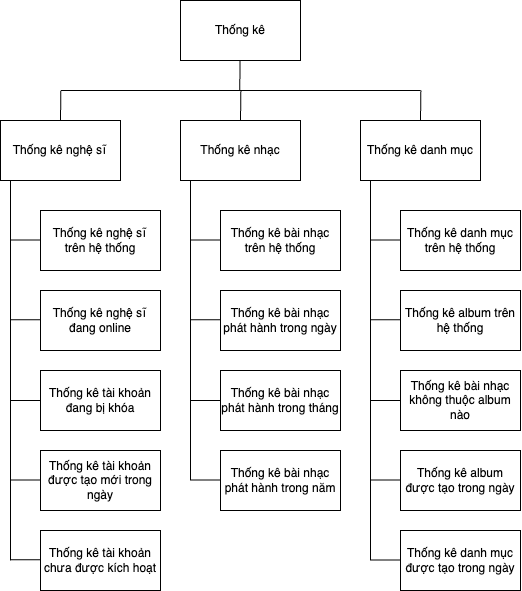

The diagram above was exported from draw.io. Its source (the exported page's mxGraphModel, read from the mxfile embedded in the PNG):
<mxGraphModel dx="1837" dy="815" grid="1" gridSize="10" guides="1" tooltips="1" connect="1" arrows="1" fold="1" page="1" pageScale="1" pageWidth="850" pageHeight="1100" math="0" shadow="0">
  <root>
    <mxCell id="0" />
    <mxCell id="1" parent="0" />
    <mxCell id="AXdi1-W5FAGe0MJljIru-2" value="Thống kê&amp;nbsp;nghệ sĩ đang online" style="rounded=0;whiteSpace=wrap;html=1;" vertex="1" parent="1">
      <mxGeometry x="90" y="300" width="120" height="60" as="geometry" />
    </mxCell>
    <mxCell id="AXdi1-W5FAGe0MJljIru-3" value="Thống kê&amp;nbsp;nghệ sĩ trên hệ thống" style="rounded=0;whiteSpace=wrap;html=1;" vertex="1" parent="1">
      <mxGeometry x="90" y="220" width="120" height="60" as="geometry" />
    </mxCell>
    <mxCell id="AXdi1-W5FAGe0MJljIru-4" value="" style="endArrow=none;html=1;rounded=0;" edge="1" parent="1">
      <mxGeometry width="50" height="50" relative="1" as="geometry">
        <mxPoint x="60" y="570" as="sourcePoint" />
        <mxPoint x="60" y="190" as="targetPoint" />
      </mxGeometry>
    </mxCell>
    <mxCell id="AXdi1-W5FAGe0MJljIru-5" value="" style="endArrow=none;html=1;rounded=0;" edge="1" parent="1">
      <mxGeometry width="50" height="50" relative="1" as="geometry">
        <mxPoint x="60" y="249.38" as="sourcePoint" />
        <mxPoint x="90" y="249.38" as="targetPoint" />
      </mxGeometry>
    </mxCell>
    <mxCell id="AXdi1-W5FAGe0MJljIru-6" value="" style="endArrow=none;html=1;rounded=0;" edge="1" parent="1">
      <mxGeometry width="50" height="50" relative="1" as="geometry">
        <mxPoint x="60" y="329.37" as="sourcePoint" />
        <mxPoint x="90" y="329.37" as="targetPoint" />
      </mxGeometry>
    </mxCell>
    <mxCell id="AXdi1-W5FAGe0MJljIru-7" value="Thống kê tài khoản đang bị khóa" style="rounded=0;whiteSpace=wrap;html=1;" vertex="1" parent="1">
      <mxGeometry x="90" y="380" width="120" height="60" as="geometry" />
    </mxCell>
    <mxCell id="AXdi1-W5FAGe0MJljIru-10" value="" style="endArrow=none;html=1;rounded=0;" edge="1" parent="1">
      <mxGeometry width="50" height="50" relative="1" as="geometry">
        <mxPoint x="60" y="410" as="sourcePoint" />
        <mxPoint x="90" y="410" as="targetPoint" />
      </mxGeometry>
    </mxCell>
    <mxCell id="AXdi1-W5FAGe0MJljIru-14" value="Thống kê&amp;nbsp;tài khoản được tạo mới trong ngày" style="rounded=0;whiteSpace=wrap;html=1;" vertex="1" parent="1">
      <mxGeometry x="90" y="460" width="120" height="60" as="geometry" />
    </mxCell>
    <mxCell id="AXdi1-W5FAGe0MJljIru-15" value="" style="endArrow=none;html=1;rounded=0;" edge="1" parent="1">
      <mxGeometry width="50" height="50" relative="1" as="geometry">
        <mxPoint x="60" y="489.38" as="sourcePoint" />
        <mxPoint x="90" y="489.38" as="targetPoint" />
      </mxGeometry>
    </mxCell>
    <mxCell id="bQsVCIlMHBEerd_3Yhhp-1" value="Thống kê" style="rounded=0;whiteSpace=wrap;html=1;" vertex="1" parent="1">
      <mxGeometry x="230" y="10" width="120" height="60" as="geometry" />
    </mxCell>
    <mxCell id="bQsVCIlMHBEerd_3Yhhp-2" value="" style="endArrow=none;html=1;rounded=0;" edge="1" parent="1">
      <mxGeometry width="50" height="50" relative="1" as="geometry">
        <mxPoint x="110.63" y="100" as="sourcePoint" />
        <mxPoint x="470" y="100" as="targetPoint" />
      </mxGeometry>
    </mxCell>
    <mxCell id="bQsVCIlMHBEerd_3Yhhp-3" value="" style="endArrow=none;html=1;rounded=0;" edge="1" parent="1">
      <mxGeometry width="50" height="50" relative="1" as="geometry">
        <mxPoint x="289.23" y="100" as="sourcePoint" />
        <mxPoint x="289.6099999999999" y="70" as="targetPoint" />
      </mxGeometry>
    </mxCell>
    <mxCell id="bQsVCIlMHBEerd_3Yhhp-4" value="" style="endArrow=none;html=1;rounded=0;" edge="1" parent="1">
      <mxGeometry width="50" height="50" relative="1" as="geometry">
        <mxPoint x="110" y="130" as="sourcePoint" />
        <mxPoint x="110.38" y="100" as="targetPoint" />
      </mxGeometry>
    </mxCell>
    <mxCell id="bQsVCIlMHBEerd_3Yhhp-5" value="" style="endArrow=none;html=1;rounded=0;" edge="1" parent="1">
      <mxGeometry width="50" height="50" relative="1" as="geometry">
        <mxPoint x="290.01" y="130" as="sourcePoint" />
        <mxPoint x="290.39" y="100" as="targetPoint" />
      </mxGeometry>
    </mxCell>
    <mxCell id="bQsVCIlMHBEerd_3Yhhp-6" value="" style="endArrow=none;html=1;rounded=0;" edge="1" parent="1">
      <mxGeometry width="50" height="50" relative="1" as="geometry">
        <mxPoint x="470.01" y="130" as="sourcePoint" />
        <mxPoint x="470.39" y="100" as="targetPoint" />
      </mxGeometry>
    </mxCell>
    <mxCell id="bQsVCIlMHBEerd_3Yhhp-12" value="Thống kê nghệ sĩ" style="rounded=0;whiteSpace=wrap;html=1;" vertex="1" parent="1">
      <mxGeometry x="50" y="130" width="120" height="60" as="geometry" />
    </mxCell>
    <mxCell id="3L3xGEgFJLRAk5MT8FKs-1" value="Thống kê nhạc" style="rounded=0;whiteSpace=wrap;html=1;" vertex="1" parent="1">
      <mxGeometry x="230" y="130" width="120" height="60" as="geometry" />
    </mxCell>
    <mxCell id="3L3xGEgFJLRAk5MT8FKs-2" value="Thống kê danh mục" style="rounded=0;whiteSpace=wrap;html=1;" vertex="1" parent="1">
      <mxGeometry x="410" y="130" width="120" height="60" as="geometry" />
    </mxCell>
    <mxCell id="YK3hG37DFJkUzd_XzmbM-1" value="Thống kê&amp;nbsp;bài nhạc phát hành trong ngày" style="rounded=0;whiteSpace=wrap;html=1;" vertex="1" parent="1">
      <mxGeometry x="270" y="300" width="120" height="60" as="geometry" />
    </mxCell>
    <mxCell id="YK3hG37DFJkUzd_XzmbM-2" value="Thống kê&amp;nbsp;bài nhạc trên hệ thống" style="rounded=0;whiteSpace=wrap;html=1;" vertex="1" parent="1">
      <mxGeometry x="270" y="220" width="120" height="60" as="geometry" />
    </mxCell>
    <mxCell id="YK3hG37DFJkUzd_XzmbM-3" value="" style="endArrow=none;html=1;rounded=0;" edge="1" parent="1">
      <mxGeometry width="50" height="50" relative="1" as="geometry">
        <mxPoint x="240" y="490" as="sourcePoint" />
        <mxPoint x="240" y="190" as="targetPoint" />
      </mxGeometry>
    </mxCell>
    <mxCell id="YK3hG37DFJkUzd_XzmbM-4" value="" style="endArrow=none;html=1;rounded=0;" edge="1" parent="1">
      <mxGeometry width="50" height="50" relative="1" as="geometry">
        <mxPoint x="240" y="249.38" as="sourcePoint" />
        <mxPoint x="270" y="249.38" as="targetPoint" />
      </mxGeometry>
    </mxCell>
    <mxCell id="YK3hG37DFJkUzd_XzmbM-5" value="" style="endArrow=none;html=1;rounded=0;" edge="1" parent="1">
      <mxGeometry width="50" height="50" relative="1" as="geometry">
        <mxPoint x="240" y="329.37" as="sourcePoint" />
        <mxPoint x="270" y="329.37" as="targetPoint" />
      </mxGeometry>
    </mxCell>
    <mxCell id="YK3hG37DFJkUzd_XzmbM-6" value="Thống kê&amp;nbsp;bài nhạc phát hành trong tháng" style="rounded=0;whiteSpace=wrap;html=1;" vertex="1" parent="1">
      <mxGeometry x="270" y="380" width="120" height="60" as="geometry" />
    </mxCell>
    <mxCell id="YK3hG37DFJkUzd_XzmbM-8" value="" style="endArrow=none;html=1;rounded=0;" edge="1" parent="1">
      <mxGeometry width="50" height="50" relative="1" as="geometry">
        <mxPoint x="240" y="410" as="sourcePoint" />
        <mxPoint x="270" y="410" as="targetPoint" />
      </mxGeometry>
    </mxCell>
    <mxCell id="YK3hG37DFJkUzd_XzmbM-12" value="Thống kê&amp;nbsp;bài nhạc phát hành trong năm" style="rounded=0;whiteSpace=wrap;html=1;" vertex="1" parent="1">
      <mxGeometry x="270" y="460" width="120" height="60" as="geometry" />
    </mxCell>
    <mxCell id="YK3hG37DFJkUzd_XzmbM-13" value="" style="endArrow=none;html=1;rounded=0;" edge="1" parent="1">
      <mxGeometry width="50" height="50" relative="1" as="geometry">
        <mxPoint x="240" y="489.38" as="sourcePoint" />
        <mxPoint x="270" y="489.38" as="targetPoint" />
      </mxGeometry>
    </mxCell>
    <mxCell id="DmvZUVX1qhMT1C16kjnQ-1" value="Thống kê&amp;nbsp;album trên hệ thống" style="rounded=0;whiteSpace=wrap;html=1;" vertex="1" parent="1">
      <mxGeometry x="450" y="300" width="120" height="60" as="geometry" />
    </mxCell>
    <mxCell id="DmvZUVX1qhMT1C16kjnQ-2" value="Thống kê&amp;nbsp;danh mục trên hệ thống" style="rounded=0;whiteSpace=wrap;html=1;" vertex="1" parent="1">
      <mxGeometry x="450" y="220" width="120" height="60" as="geometry" />
    </mxCell>
    <mxCell id="DmvZUVX1qhMT1C16kjnQ-3" value="" style="endArrow=none;html=1;rounded=0;" edge="1" parent="1">
      <mxGeometry width="50" height="50" relative="1" as="geometry">
        <mxPoint x="420" y="570" as="sourcePoint" />
        <mxPoint x="420" y="190" as="targetPoint" />
      </mxGeometry>
    </mxCell>
    <mxCell id="DmvZUVX1qhMT1C16kjnQ-4" value="" style="endArrow=none;html=1;rounded=0;" edge="1" parent="1">
      <mxGeometry width="50" height="50" relative="1" as="geometry">
        <mxPoint x="420" y="249.38" as="sourcePoint" />
        <mxPoint x="450" y="249.38" as="targetPoint" />
      </mxGeometry>
    </mxCell>
    <mxCell id="DmvZUVX1qhMT1C16kjnQ-5" value="" style="endArrow=none;html=1;rounded=0;" edge="1" parent="1">
      <mxGeometry width="50" height="50" relative="1" as="geometry">
        <mxPoint x="420" y="329.37" as="sourcePoint" />
        <mxPoint x="450" y="329.37" as="targetPoint" />
      </mxGeometry>
    </mxCell>
    <mxCell id="DmvZUVX1qhMT1C16kjnQ-6" value="Thống kê&amp;nbsp;bài nhạc không thuộc album nào" style="rounded=0;whiteSpace=wrap;html=1;" vertex="1" parent="1">
      <mxGeometry x="450" y="380" width="120" height="60" as="geometry" />
    </mxCell>
    <mxCell id="DmvZUVX1qhMT1C16kjnQ-8" value="" style="endArrow=none;html=1;rounded=0;" edge="1" parent="1">
      <mxGeometry width="50" height="50" relative="1" as="geometry">
        <mxPoint x="420" y="410" as="sourcePoint" />
        <mxPoint x="450" y="410" as="targetPoint" />
      </mxGeometry>
    </mxCell>
    <mxCell id="DmvZUVX1qhMT1C16kjnQ-10" value="Thống kê danh mục được tạo trong ngày" style="rounded=0;whiteSpace=wrap;html=1;" vertex="1" parent="1">
      <mxGeometry x="450" y="540" width="120" height="60" as="geometry" />
    </mxCell>
    <mxCell id="DmvZUVX1qhMT1C16kjnQ-11" value="" style="endArrow=none;html=1;rounded=0;" edge="1" parent="1">
      <mxGeometry width="50" height="50" relative="1" as="geometry">
        <mxPoint x="420" y="569.38" as="sourcePoint" />
        <mxPoint x="450" y="569.38" as="targetPoint" />
      </mxGeometry>
    </mxCell>
    <mxCell id="DmvZUVX1qhMT1C16kjnQ-12" value="Thống kê album được tạo trong ngày" style="rounded=0;whiteSpace=wrap;html=1;" vertex="1" parent="1">
      <mxGeometry x="450" y="460" width="120" height="60" as="geometry" />
    </mxCell>
    <mxCell id="DmvZUVX1qhMT1C16kjnQ-13" value="" style="endArrow=none;html=1;rounded=0;" edge="1" parent="1">
      <mxGeometry width="50" height="50" relative="1" as="geometry">
        <mxPoint x="420" y="489.38" as="sourcePoint" />
        <mxPoint x="450" y="489.38" as="targetPoint" />
      </mxGeometry>
    </mxCell>
    <mxCell id="WNouYEuf5FzIy0DskG_8-1" value="Thống kê&amp;nbsp;tài khoản chưa được kích hoạt" style="rounded=0;whiteSpace=wrap;html=1;" vertex="1" parent="1">
      <mxGeometry x="90" y="540" width="120" height="60" as="geometry" />
    </mxCell>
    <mxCell id="WNouYEuf5FzIy0DskG_8-2" value="" style="endArrow=none;html=1;rounded=0;" edge="1" parent="1">
      <mxGeometry width="50" height="50" relative="1" as="geometry">
        <mxPoint x="60" y="569.37" as="sourcePoint" />
        <mxPoint x="90" y="569.37" as="targetPoint" />
      </mxGeometry>
    </mxCell>
  </root>
</mxGraphModel>